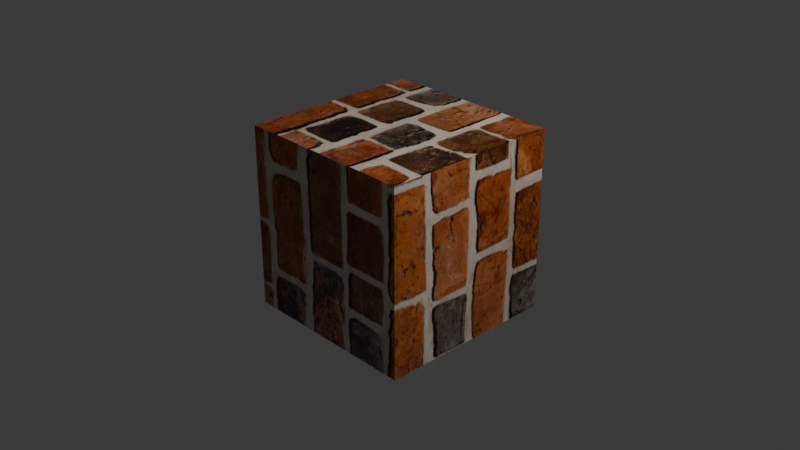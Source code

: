 # Source: brickAnim.blend  (saved by Blender 4.2.66; exported with 4.5.12 LTS)
import bpy
from mathutils import Matrix  # noqa: F401  (used for matrix-valued properties, if any)

bpy.ops.wm.read_factory_settings(use_empty=True)
scene = bpy.context.scene
scene.name = 'Scene'

# ---- collections
col_collection = bpy.data.collections.new('Collection'); scene.collection.children.link(col_collection)

# ---- images (referenced by path relative to the original .blend; pixels are not part of the script)
import os
ASSET_DIR = os.environ.get("B2B_ASSET_DIR", "")  # directory of the original .blend (textures are referenced by path, not embedded)
HERE = os.path.dirname(os.path.abspath(__file__))  # packed textures are extracted next to this script under _unpacked/

def load_image(name, relpath, width, height, colorspace="sRGB"):
    """Load a texture the original file referenced (path relative to the .blend, or extracted next to this script)."""
    p = next((c for c in (os.path.join(HERE, relpath), os.path.join(ASSET_DIR, relpath)) if relpath and os.path.exists(c)), "")
    if p:
        img = bpy.data.images.load(p, check_existing=True)
        img.name = name
    else:  # same state as the original file: an image datablock whose file is absent (Cycles renders it pink)
        img = bpy.data.images.new(name, width, height)
        img.source = "FILE"
        img.filepath = "//" + (relpath or name)
    img.colorspace_settings.name = colorspace
    return img
img_uvtexture = load_image('UVTexture', '_unpacked/UVTexture.f4714760.png', 1024, 1024, 'sRGB')

# ---- materials (node trees are filled in below, after node groups)
mat_material = bpy.data.materials.new('Material')
mat_material.alpha_threshold = 0.0
mat_material.roughness = 0.5
mat_material.line_color = (0.0, 0.0, 0.0, 1.0)

# ---- material node trees
mat_material.use_nodes = True; mat_material.node_tree.nodes.clear()
_N = mat_material.node_tree.nodes; _L = mat_material.node_tree.links
n0 = _N.new('ShaderNodeOutputMaterial'); n0.name = 'Material Output'; n0.location = (300, 300)
n1 = _N.new('ShaderNodeBsdfPrincipled'); n1.name = 'Principled BSDF'; n1.location = (10, 300)
n1.inputs[3].default_value = 1.45
n2 = _N.new('ShaderNodeTexImage'); n2.name = 'Image Texture.001'; n2.location = (-314, 444)
n2.image = img_uvtexture
n3 = _N.new('ShaderNodeUVMap'); n3.name = 'UV Map'; n3.location = (-548, 322)
n3.uv_map = 'UVMap'
_L.new(n1.outputs[0], n0.inputs[0])
_L.new(n3.outputs[0], n2.inputs[0])
_L.new(n2.outputs[0], n1.inputs[0])
n0.is_active_output = True

# ---- world
world_world = bpy.data.worlds.new('World'); scene.world = world_world
world_world.use_nodes = True; world_world.node_tree.nodes.clear()
_N = world_world.node_tree.nodes; _L = world_world.node_tree.links
n0 = _N.new('ShaderNodeOutputWorld'); n0.name = 'World Output'; n0.location = (300, 300)
n1 = _N.new('ShaderNodeBackground'); n1.name = 'Background'; n1.location = (10, 300)
n1.inputs[0].default_value = (0.05088, 0.05088, 0.05088, 1.0)
_L.new(n1.outputs[0], n0.inputs[0])
n0.is_active_output = True
world_world.color = (0.05088, 0.05088, 0.05088)
world_world.sun_shadow_jitter_overblur = 0.0

# ---- cameras
cam_camera = bpy.data.cameras.new('Camera')
cam_camera.clip_end = 100.0
cam_camera.ortho_scale = 7.314

# ---- lights
light_light = bpy.data.lights.new('Light', 'POINT')
light_light.energy = 1000.0
light_light.shadow_soft_size = 0.1

# ---- meshes
me_cube = bpy.data.meshes.new('Cube')
me_cube.from_pydata([(1.0, 1.0, 1.0), (1.0, 1.0, -1.0), (1.0, -1.0, 1.0), (1.0, -1.0, -1.0), (-1.0, 1.0, 1.0), (-1.0, 1.0, -1.0), (-1.0, -1.0, 1.0), (-1.0, -1.0, -1.0)], [], [(0, 4, 6, 2), (3, 2, 6, 7), (7, 6, 4, 5), (5, 1, 3, 7), (1, 0, 2, 3), (5, 4, 0, 1)])
_uv = me_cube.uv_layers.new(name='UVMap')
_uv.uv.foreach_set('vector', [0.2485, 2.98e-08, 0.2485, 0.3333, 0.001828, 0.3333, 0.001828, 0.0, 0.2485, 0.6667, 0.001828, 0.6667, 0.001828, 0.3333, 0.2485, 0.3333, 0.4952, 0.3333, 0.2485, 0.3333, 0.2485, 0.0, 0.4952, 2.98e-08, 0.4952, 0.3333, 0.4952, 0.6667, 0.2485, 0.6667, 0.2485, 0.3333, 0.2485, 1.0, 0.001828, 1.0, 0.001828, 0.6667, 0.2485, 0.6667, 0.4952, 1.0, 0.2485, 1.0, 0.2485, 0.6667, 0.4952, 0.6667])
me_cube.materials.append(mat_material)
me_cube.use_mirror_vertex_groups = False
me_cube.update()

# ---- objects
ob_cube = bpy.data.objects.new('Cube', me_cube)
ob_light = bpy.data.objects.new('Light', light_light)
ob_camera = bpy.data.objects.new('Camera', cam_camera)

# ---- transforms, parenting, visibility, modifiers, constraints
ob_cube.location = (0.0, 0.0, 0.0)
ob_cube.lock_rotations_4d = False
ob_cube.empty_display_type = 'ARROWS'
ob_cube.lineart.crease_threshold = 0.0
ob_light.location = (4.076, 1.005, 5.904)
ob_light.rotation_euler = (0.6503, 0.05522, 1.866)
ob_light.lock_rotations_4d = False
ob_light.empty_display_type = 'ARROWS'
ob_light.color = (0.0, 0.0, 0.0, 0.0)
ob_light.lineart.crease_threshold = 0.0
ob_camera.location = (7.359, -6.926, 4.958)
ob_camera.rotation_euler = (1.109, 0.0, 0.8149)
ob_camera.lock_rotations_4d = False
ob_camera.empty_display_type = 'ARROWS'
ob_camera.color = (0.0, 0.0, 0.0, 0.0)
ob_camera.display_type = 'WIRE'
ob_camera.lineart.crease_threshold = 0.0

# ---- collection membership
col_collection.objects.link(ob_cube)
col_collection.objects.link(ob_light)
col_collection.objects.link(ob_camera)

# ---- scene / render settings (as saved in the file)
scene.camera = ob_camera
scene.frame_start = 1; scene.frame_end = 250; scene.frame_set(0)
scene.render.engine = 'CYCLES'
scene.cycles.bake_type = 'DIFFUSE'
bpy.context.view_layer.update()
